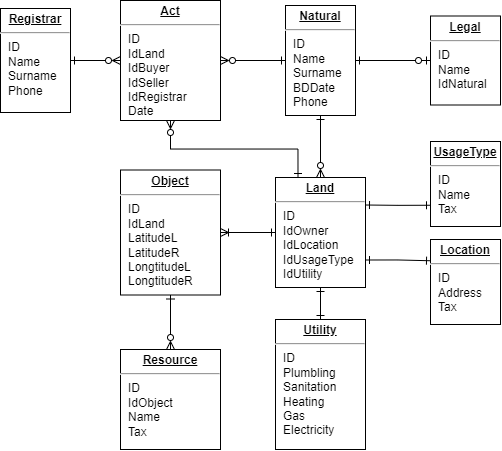

The diagram above was exported from draw.io. Its source (the exported page's mxGraphModel, read from the mxfile embedded in the PNG):
<mxGraphModel dx="648" dy="683" grid="1" gridSize="10" guides="1" tooltips="1" connect="1" arrows="1" fold="1" page="1" pageScale="1" pageWidth="827" pageHeight="1169" math="0" shadow="0">
  <root>
    <mxCell id="0" />
    <mxCell id="1" parent="0" />
    <mxCell id="4eVPDkdstp1eb7ESQI7k-11" style="edgeStyle=orthogonalEdgeStyle;rounded=0;orthogonalLoop=1;jettySize=auto;html=1;exitX=0.5;exitY=1;exitDx=0;exitDy=0;entryX=0.5;entryY=0;entryDx=0;entryDy=0;endArrow=ERone;endFill=0;startArrow=ERone;startFill=0;" parent="1" source="4eVPDkdstp1eb7ESQI7k-1" target="4eVPDkdstp1eb7ESQI7k-8" edge="1">
      <mxGeometry relative="1" as="geometry" />
    </mxCell>
    <mxCell id="4eVPDkdstp1eb7ESQI7k-13" style="edgeStyle=orthogonalEdgeStyle;rounded=0;orthogonalLoop=1;jettySize=auto;html=1;exitX=1;exitY=0.75;exitDx=0;exitDy=0;entryX=0;entryY=0.25;entryDx=0;entryDy=0;startArrow=ERone;startFill=0;endArrow=ERone;endFill=0;" parent="1" source="4eVPDkdstp1eb7ESQI7k-1" target="4eVPDkdstp1eb7ESQI7k-4" edge="1">
      <mxGeometry relative="1" as="geometry" />
    </mxCell>
    <mxCell id="BkzOWR19fs_OALgVcxGq-1" style="edgeStyle=orthogonalEdgeStyle;rounded=0;orthogonalLoop=1;jettySize=auto;html=1;exitX=0.25;exitY=0;exitDx=0;exitDy=0;entryX=0.5;entryY=1;entryDx=0;entryDy=0;endArrow=ERzeroToMany;startArrow=ERone;startFill=0;endFill=0;" edge="1" parent="1" source="4eVPDkdstp1eb7ESQI7k-1" target="4eVPDkdstp1eb7ESQI7k-10">
      <mxGeometry relative="1" as="geometry" />
    </mxCell>
    <mxCell id="BkzOWR19fs_OALgVcxGq-6" style="edgeStyle=orthogonalEdgeStyle;rounded=0;orthogonalLoop=1;jettySize=auto;html=1;exitX=0;exitY=0.5;exitDx=0;exitDy=0;entryX=1;entryY=0.5;entryDx=0;entryDy=0;startArrow=ERone;startFill=0;endArrow=ERoneToMany;endFill=0;" edge="1" parent="1" source="4eVPDkdstp1eb7ESQI7k-1" target="4eVPDkdstp1eb7ESQI7k-6">
      <mxGeometry relative="1" as="geometry" />
    </mxCell>
    <mxCell id="4eVPDkdstp1eb7ESQI7k-1" value="&lt;p style=&quot;margin: 0px ; margin-top: 4px ; text-align: center ; text-decoration: underline&quot;&gt;&lt;b&gt;Land&lt;/b&gt;&lt;/p&gt;&lt;hr&gt;&lt;p style=&quot;margin: 0px ; margin-left: 8px&quot;&gt;ID&lt;/p&gt;&lt;p style=&quot;margin: 0px ; margin-left: 8px&quot;&gt;IdOwner&lt;/p&gt;&lt;p style=&quot;margin: 0px ; margin-left: 8px&quot;&gt;IdLocation&lt;/p&gt;&lt;p style=&quot;margin: 0px ; margin-left: 8px&quot;&gt;IdUsageType&lt;/p&gt;&lt;p style=&quot;margin: 0px ; margin-left: 8px&quot;&gt;IdUtility&lt;/p&gt;&lt;p style=&quot;margin: 0px ; margin-left: 8px&quot;&gt;&lt;br&gt;&lt;/p&gt;" style="verticalAlign=top;align=left;overflow=fill;fontSize=12;fontFamily=Helvetica;html=1;" parent="1" vertex="1">
      <mxGeometry x="455" y="238" width="90" height="110" as="geometry" />
    </mxCell>
    <mxCell id="4eVPDkdstp1eb7ESQI7k-20" style="edgeStyle=orthogonalEdgeStyle;rounded=0;orthogonalLoop=1;jettySize=auto;html=1;exitX=0.5;exitY=1;exitDx=0;exitDy=0;entryX=0.5;entryY=0;entryDx=0;entryDy=0;startArrow=ERone;startFill=0;endArrow=ERzeroToMany;endFill=0;" parent="1" source="4eVPDkdstp1eb7ESQI7k-2" target="4eVPDkdstp1eb7ESQI7k-1" edge="1">
      <mxGeometry relative="1" as="geometry" />
    </mxCell>
    <mxCell id="4eVPDkdstp1eb7ESQI7k-21" style="edgeStyle=orthogonalEdgeStyle;rounded=0;orthogonalLoop=1;jettySize=auto;html=1;exitX=0;exitY=0.25;exitDx=0;exitDy=0;entryX=1;entryY=0.75;entryDx=0;entryDy=0;startArrow=ERzeroToOne;startFill=0;endArrow=ERzeroToMany;endFill=0;strokeColor=none;" parent="1" source="4eVPDkdstp1eb7ESQI7k-2" target="4eVPDkdstp1eb7ESQI7k-10" edge="1">
      <mxGeometry relative="1" as="geometry" />
    </mxCell>
    <mxCell id="4eVPDkdstp1eb7ESQI7k-23" style="edgeStyle=orthogonalEdgeStyle;rounded=0;orthogonalLoop=1;jettySize=auto;html=1;exitX=0;exitY=0.5;exitDx=0;exitDy=0;entryX=1;entryY=0.5;entryDx=0;entryDy=0;startArrow=ERone;startFill=0;endArrow=ERzeroToMany;endFill=0;" parent="1" source="4eVPDkdstp1eb7ESQI7k-2" target="4eVPDkdstp1eb7ESQI7k-10" edge="1">
      <mxGeometry relative="1" as="geometry" />
    </mxCell>
    <mxCell id="4eVPDkdstp1eb7ESQI7k-2" value="&lt;p style=&quot;margin: 0px ; margin-top: 4px ; text-align: center ; text-decoration: underline&quot;&gt;&lt;b&gt;Natural&lt;/b&gt;&lt;/p&gt;&lt;hr&gt;&lt;p style=&quot;margin: 0px ; margin-left: 8px&quot;&gt;ID&lt;/p&gt;&lt;p style=&quot;margin: 0px ; margin-left: 8px&quot;&gt;Name&lt;/p&gt;&lt;p style=&quot;margin: 0px ; margin-left: 8px&quot;&gt;Surname&lt;/p&gt;&lt;p style=&quot;margin: 0px ; margin-left: 8px&quot;&gt;BDDate&lt;/p&gt;&lt;p style=&quot;margin: 0px ; margin-left: 8px&quot;&gt;Phone&lt;/p&gt;&lt;p style=&quot;margin: 0px ; margin-left: 8px&quot;&gt;&lt;br&gt;&lt;/p&gt;" style="verticalAlign=top;align=left;overflow=fill;fontSize=12;fontFamily=Helvetica;html=1;" parent="1" vertex="1">
      <mxGeometry x="465" y="66" width="70" height="110" as="geometry" />
    </mxCell>
    <mxCell id="BkzOWR19fs_OALgVcxGq-5" style="edgeStyle=orthogonalEdgeStyle;rounded=0;orthogonalLoop=1;jettySize=auto;html=1;exitX=0;exitY=0.5;exitDx=0;exitDy=0;entryX=1;entryY=0.5;entryDx=0;entryDy=0;startArrow=ERzeroToOne;startFill=0;endArrow=ERone;endFill=0;" edge="1" parent="1" source="4eVPDkdstp1eb7ESQI7k-3" target="4eVPDkdstp1eb7ESQI7k-2">
      <mxGeometry relative="1" as="geometry" />
    </mxCell>
    <mxCell id="4eVPDkdstp1eb7ESQI7k-3" value="&lt;p style=&quot;margin: 0px ; margin-top: 4px ; text-align: center ; text-decoration: underline&quot;&gt;&lt;b&gt;Legal&lt;/b&gt;&lt;/p&gt;&lt;hr&gt;&lt;p style=&quot;margin: 0px ; margin-left: 8px&quot;&gt;ID&lt;/p&gt;&lt;p style=&quot;margin: 0px ; margin-left: 8px&quot;&gt;Name&lt;/p&gt;&lt;p style=&quot;margin: 0px ; margin-left: 8px&quot;&gt;IdNatural&lt;/p&gt;&lt;p style=&quot;margin: 0px ; margin-left: 8px&quot;&gt;&lt;br&gt;&lt;/p&gt;" style="verticalAlign=top;align=left;overflow=fill;fontSize=12;fontFamily=Helvetica;html=1;" parent="1" vertex="1">
      <mxGeometry x="610" y="76.5" width="70" height="89" as="geometry" />
    </mxCell>
    <mxCell id="4eVPDkdstp1eb7ESQI7k-4" value="&lt;p style=&quot;margin: 0px ; margin-top: 4px ; text-align: center ; text-decoration: underline&quot;&gt;&lt;b&gt;Location&lt;/b&gt;&lt;/p&gt;&lt;hr&gt;&lt;p style=&quot;margin: 0px ; margin-left: 8px&quot;&gt;ID&lt;/p&gt;&lt;p style=&quot;margin: 0px ; margin-left: 8px&quot;&gt;Address&lt;/p&gt;&lt;p style=&quot;margin: 0px ; margin-left: 8px&quot;&gt;Tax&lt;/p&gt;&lt;p style=&quot;margin: 0px ; margin-left: 8px&quot;&gt;&lt;br&gt;&lt;/p&gt;&lt;p style=&quot;margin: 0px ; margin-left: 8px&quot;&gt;&lt;br&gt;&lt;/p&gt;" style="verticalAlign=top;align=left;overflow=fill;fontSize=12;fontFamily=Helvetica;html=1;" parent="1" vertex="1">
      <mxGeometry x="610" y="300" width="70" height="85" as="geometry" />
    </mxCell>
    <mxCell id="4eVPDkdstp1eb7ESQI7k-12" style="edgeStyle=orthogonalEdgeStyle;rounded=0;orthogonalLoop=1;jettySize=auto;html=1;exitX=0;exitY=0.75;exitDx=0;exitDy=0;entryX=1;entryY=0.25;entryDx=0;entryDy=0;startArrow=ERone;startFill=0;endArrow=ERone;endFill=0;" parent="1" source="4eVPDkdstp1eb7ESQI7k-5" target="4eVPDkdstp1eb7ESQI7k-1" edge="1">
      <mxGeometry relative="1" as="geometry" />
    </mxCell>
    <mxCell id="4eVPDkdstp1eb7ESQI7k-5" value="&lt;p style=&quot;margin: 0px ; margin-top: 4px ; text-align: center ; text-decoration: underline&quot;&gt;&lt;b&gt;UsageType&lt;/b&gt;&lt;/p&gt;&lt;hr&gt;&lt;p style=&quot;margin: 0px ; margin-left: 8px&quot;&gt;ID&lt;/p&gt;&lt;p style=&quot;margin: 0px ; margin-left: 8px&quot;&gt;Name&lt;/p&gt;&lt;p style=&quot;margin: 0px ; margin-left: 8px&quot;&gt;Tax&lt;/p&gt;&lt;p style=&quot;margin: 0px ; margin-left: 8px&quot;&gt;&lt;br&gt;&lt;/p&gt;" style="verticalAlign=top;align=left;overflow=fill;fontSize=12;fontFamily=Helvetica;html=1;" parent="1" vertex="1">
      <mxGeometry x="610" y="202" width="70" height="85" as="geometry" />
    </mxCell>
    <mxCell id="BkzOWR19fs_OALgVcxGq-4" style="edgeStyle=orthogonalEdgeStyle;rounded=0;orthogonalLoop=1;jettySize=auto;html=1;exitX=0.5;exitY=1;exitDx=0;exitDy=0;entryX=0.5;entryY=0;entryDx=0;entryDy=0;endArrow=ERzeroToMany;endFill=0;startArrow=ERone;startFill=0;" edge="1" parent="1" source="4eVPDkdstp1eb7ESQI7k-6" target="4eVPDkdstp1eb7ESQI7k-7">
      <mxGeometry relative="1" as="geometry" />
    </mxCell>
    <mxCell id="4eVPDkdstp1eb7ESQI7k-6" value="&lt;p style=&quot;margin: 0px ; margin-top: 4px ; text-align: center ; text-decoration: underline&quot;&gt;&lt;b&gt;Object&lt;/b&gt;&lt;/p&gt;&lt;hr&gt;&lt;p style=&quot;margin: 0px ; margin-left: 8px&quot;&gt;ID&lt;/p&gt;&lt;p style=&quot;margin: 0px ; margin-left: 8px&quot;&gt;IdLand&lt;/p&gt;&lt;p style=&quot;margin: 0px ; margin-left: 8px&quot;&gt;LatitudeL&lt;/p&gt;&lt;p style=&quot;margin: 0px ; margin-left: 8px&quot;&gt;LatitudeR&lt;/p&gt;&lt;p style=&quot;margin: 0px ; margin-left: 8px&quot;&gt;LongtitudeL&lt;/p&gt;&lt;p style=&quot;margin: 0px ; margin-left: 8px&quot;&gt;LongtitudeR&lt;/p&gt;&lt;p style=&quot;margin: 0px ; margin-left: 8px&quot;&gt;&lt;br&gt;&lt;/p&gt;" style="verticalAlign=top;align=left;overflow=fill;fontSize=12;fontFamily=Helvetica;html=1;" parent="1" vertex="1">
      <mxGeometry x="300" y="230.5" width="100" height="125" as="geometry" />
    </mxCell>
    <mxCell id="4eVPDkdstp1eb7ESQI7k-7" value="&lt;p style=&quot;margin: 0px ; margin-top: 4px ; text-align: center ; text-decoration: underline&quot;&gt;&lt;b&gt;Resource&lt;/b&gt;&lt;/p&gt;&lt;hr&gt;&lt;p style=&quot;margin: 0px ; margin-left: 8px&quot;&gt;ID&lt;/p&gt;&lt;p style=&quot;margin: 0px ; margin-left: 8px&quot;&gt;IdObject&lt;/p&gt;&lt;p style=&quot;margin: 0px ; margin-left: 8px&quot;&gt;Name&lt;/p&gt;&lt;p style=&quot;margin: 0px ; margin-left: 8px&quot;&gt;Tax&lt;/p&gt;&lt;p style=&quot;margin: 0px ; margin-left: 8px&quot;&gt;&lt;br&gt;&lt;/p&gt;" style="verticalAlign=top;align=left;overflow=fill;fontSize=12;fontFamily=Helvetica;html=1;" parent="1" vertex="1">
      <mxGeometry x="300" y="410" width="100" height="100" as="geometry" />
    </mxCell>
    <mxCell id="4eVPDkdstp1eb7ESQI7k-8" value="&lt;p style=&quot;margin: 0px ; margin-top: 4px ; text-align: center ; text-decoration: underline&quot;&gt;&lt;b&gt;Utility&lt;/b&gt;&lt;/p&gt;&lt;hr&gt;&lt;p style=&quot;margin: 0px ; margin-left: 8px&quot;&gt;ID&lt;/p&gt;&lt;p style=&quot;margin: 0px ; margin-left: 8px&quot;&gt;Plumbling&lt;/p&gt;&lt;p style=&quot;margin: 0px ; margin-left: 8px&quot;&gt;Sanitation&lt;/p&gt;&lt;p style=&quot;margin: 0px ; margin-left: 8px&quot;&gt;Heating&lt;/p&gt;&lt;p style=&quot;margin: 0px ; margin-left: 8px&quot;&gt;Gas&lt;/p&gt;&lt;p style=&quot;margin: 0px ; margin-left: 8px&quot;&gt;Electricity&lt;/p&gt;&lt;p style=&quot;margin: 0px ; margin-left: 8px&quot;&gt;&lt;br&gt;&lt;/p&gt;" style="verticalAlign=top;align=left;overflow=fill;fontSize=12;fontFamily=Helvetica;html=1;" parent="1" vertex="1">
      <mxGeometry x="455" y="380" width="90" height="130" as="geometry" />
    </mxCell>
    <mxCell id="4eVPDkdstp1eb7ESQI7k-25" style="edgeStyle=orthogonalEdgeStyle;rounded=0;orthogonalLoop=1;jettySize=auto;html=1;exitX=1;exitY=0.5;exitDx=0;exitDy=0;entryX=0;entryY=0.5;entryDx=0;entryDy=0;startArrow=ERone;startFill=0;endArrow=ERzeroToMany;endFill=0;" parent="1" source="4eVPDkdstp1eb7ESQI7k-9" target="4eVPDkdstp1eb7ESQI7k-10" edge="1">
      <mxGeometry relative="1" as="geometry" />
    </mxCell>
    <mxCell id="4eVPDkdstp1eb7ESQI7k-9" value="&lt;p style=&quot;margin: 0px ; margin-top: 4px ; text-align: center ; text-decoration: underline&quot;&gt;&lt;b&gt;Registrar&lt;/b&gt;&lt;/p&gt;&lt;hr&gt;&lt;p style=&quot;margin: 0px ; margin-left: 8px&quot;&gt;ID&lt;/p&gt;&lt;p style=&quot;margin: 0px ; margin-left: 8px&quot;&gt;Name&lt;/p&gt;&lt;p style=&quot;margin: 0px ; margin-left: 8px&quot;&gt;Surname&lt;/p&gt;&lt;p style=&quot;margin: 0px ; margin-left: 8px&quot;&gt;Phone&lt;/p&gt;&lt;p style=&quot;margin: 0px ; margin-left: 8px&quot;&gt;&lt;br&gt;&lt;/p&gt;" style="verticalAlign=top;align=left;overflow=fill;fontSize=12;fontFamily=Helvetica;html=1;" parent="1" vertex="1">
      <mxGeometry x="180" y="69" width="70" height="104" as="geometry" />
    </mxCell>
    <mxCell id="4eVPDkdstp1eb7ESQI7k-10" value="&lt;p style=&quot;margin: 0px ; margin-top: 4px ; text-align: center ; text-decoration: underline&quot;&gt;&lt;b&gt;Act&lt;/b&gt;&lt;/p&gt;&lt;hr&gt;&lt;p style=&quot;margin: 0px ; margin-left: 8px&quot;&gt;ID&lt;/p&gt;&lt;p style=&quot;margin: 0px ; margin-left: 8px&quot;&gt;IdLand&lt;/p&gt;&lt;p style=&quot;margin: 0px ; margin-left: 8px&quot;&gt;IdBuyer&lt;/p&gt;&lt;p style=&quot;margin: 0px ; margin-left: 8px&quot;&gt;IdSeller&lt;/p&gt;&lt;p style=&quot;margin: 0px ; margin-left: 8px&quot;&gt;IdRegistrar&lt;/p&gt;&lt;p style=&quot;margin: 0px ; margin-left: 8px&quot;&gt;Date&lt;/p&gt;&lt;p style=&quot;margin: 0px ; margin-left: 8px&quot;&gt;&lt;br&gt;&lt;/p&gt;" style="verticalAlign=top;align=left;overflow=fill;fontSize=12;fontFamily=Helvetica;html=1;" parent="1" vertex="1">
      <mxGeometry x="300" y="61" width="100" height="120" as="geometry" />
    </mxCell>
  </root>
</mxGraphModel>